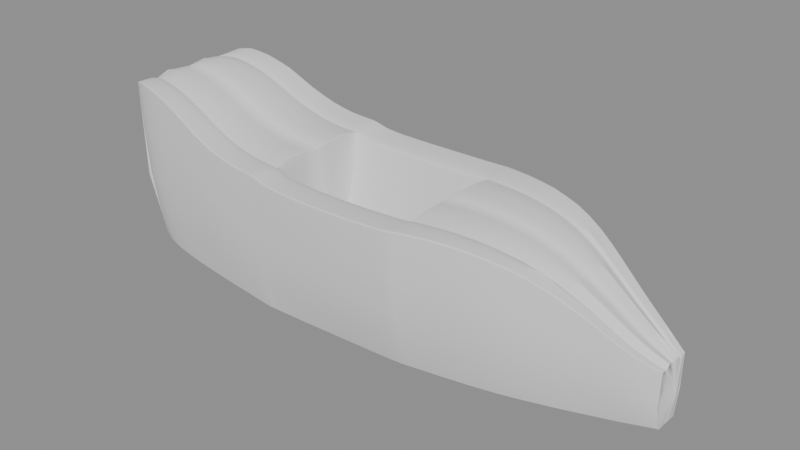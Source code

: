 # Source: tub-cockpit-v006.blend  (saved by Blender 5.2.45; exported with 4.5.12 LTS)
import bpy
from mathutils import Matrix  # noqa: F401  (used for matrix-valued properties, if any)

bpy.ops.wm.read_factory_settings(use_empty=True)
scene = bpy.context.scene
scene.name = 'Scene'

# ---- cameras
cam_cam_front = bpy.data.cameras.new('CAM_FRONT')
cam_cam_front.type = 'ORTHO'
cam_cam_front.ortho_scale = 1.75
cam_cam_side = bpy.data.cameras.new('CAM_SIDE')
cam_cam_side.type = 'ORTHO'
cam_cam_side.ortho_scale = 2.6
cam_cam_rear = bpy.data.cameras.new('CAM_REAR')
cam_cam_rear.type = 'ORTHO'
cam_cam_rear.ortho_scale = 1.75
cam_cam_top = bpy.data.cameras.new('CAM_TOP')
cam_cam_top.type = 'ORTHO'
cam_cam_top.ortho_scale = 2.6

# ---- meshes
me_tubcockpitmesh = bpy.data.meshes.new('TubCockpitMesh')
me_tubcockpitmesh.from_pydata([(1.13, 0.0, 0.09), (1.13, 0.05, 0.09), (1.13, 0.0735, 0.1908), (1.13, 0.075, 0.33), (1.13, 0.054, 0.328), (1.13, 0.0486, 0.318), (1.13, 0.0297, 0.34), (1.13, 0.0, 0.326), (1.07, 0.0, 0.085), (1.07, 0.065, 0.085), (1.07, 0.1029, 0.2005), (1.07, 0.105, 0.36), (1.07, 0.0756, 0.358), (1.07, 0.06804, 0.348), (1.07, 0.04158, 0.37), (1.07, 0.0, 0.356), (1.0, 0.0, 0.078), (1.0, 0.085, 0.078), (1.0, 0.1274, 0.2132), (1.0, 0.13, 0.4), (1.0, 0.0936, 0.398), (1.0, 0.08424, 0.388), (1.0, 0.05148, 0.41), (1.0, 0.0, 0.396), (0.92, 0.0, 0.07), (0.92, 0.1, 0.07), (0.92, 0.147, 0.2317), (0.92, 0.15, 0.455), (0.92, 0.108, 0.453), (0.92, 0.0972, 0.443), (0.92, 0.0594, 0.465), (0.92, 0.0, 0.451), (0.82, 0.0, 0.062), (0.82, 0.125, 0.062), (0.82, 0.1813, 0.2544), (0.82, 0.185, 0.52), (0.82, 0.1332, 0.518), (0.82, 0.1199, 0.508), (0.82, 0.07326, 0.53), (0.82, 0.0, 0.516), (0.7, 0.0, 0.056), (0.7, 0.155, 0.056), (0.7, 0.2254, 0.2803), (0.7, 0.23, 0.59), (0.7, 0.1656, 0.588), (0.7, 0.149, 0.578), (0.7, 0.09108, 0.6), (0.7, 0.0, 0.586), (0.58, 0.0, 0.052), (0.58, 0.185, 0.052), (0.58, 0.2646, 0.2927), (0.58, 0.27, 0.625), (0.58, 0.1944, 0.623), (0.58, 0.175, 0.613), (0.58, 0.1069, 0.635), (0.58, 0.0, 0.621), (0.46, 0.0, 0.05), (0.46, 0.208, 0.05), (0.46, 0.292, 0.2999), (0.46, 0.298, 0.645), (0.46, 0.2146, 0.643), (0.46, 0.1931, 0.633), (0.46, 0.118, 0.655), (0.46, 0.0, 0.641), (0.34, 0.0, 0.048), (0.34, 0.228, 0.048), (0.34, 0.3156, 0.3), (0.34, 0.322, 0.648), (0.34, 0.2318, 0.646), (0.34, 0.2087, 0.636), (0.34, 0.1275, 0.658), (0.34, 0.0, 0.644), (0.25, 0.0, 0.048), (0.25, 0.242, 0.048), (0.25, 0.3312, 0.2987), (0.25, 0.338, 0.645), (0.25, 0.2434, 0.643), (0.25, 0.219, 0.633), (0.25, 0.1338, 0.655), (0.25, 0.0, 0.641), (0.222, 0.0, 0.048), (0.222, 0.248, 0.048), (0.222, 0.3371, 0.2979), (0.222, 0.344, 0.643), (0.222, 0.2477, 0.641), (0.222, 0.2229, 0.631), (0.222, 0.1362, 0.653), (0.222, 0.0, 0.639), (0.2, 0.0, 0.048), (0.2, 0.252, 0.048), (0.2, 0.341, 0.2966), (0.2, 0.348, 0.64), (0.2, 0.2506, 0.638), (0.2, 0.2255, 0.628), (0.2, 0.1378, 0.314), (0.2, 0.0, 0.3), (0.12, 0.0, 0.048), (0.12, 0.258, 0.048), (0.12, 0.345, 0.295), (0.12, 0.352, 0.636), (0.12, 0.2534, 0.634), (0.12, 0.2281, 0.624), (0.12, 0.1394, 0.302), (0.12, 0.0, 0.288), (0.02, 0.0, 0.048), (0.02, 0.262, 0.048), (0.02, 0.3489, 0.2937), (0.02, 0.356, 0.633), (0.02, 0.2563, 0.631), (0.02, 0.2307, 0.621), (0.02, 0.141, 0.297), (0.02, 0.0, 0.283), (-0.09, 0.0, 0.048), (-0.09, 0.266, 0.048), (-0.09, 0.3508, 0.2929), (-0.09, 0.358, 0.631), (-0.09, 0.2578, 0.629), (-0.09, 0.232, 0.619), (-0.09, 0.1418, 0.296), (-0.09, 0.0, 0.282), (-0.2, 0.0, 0.048), (-0.2, 0.27, 0.048), (-0.2, 0.3499, 0.2929), (-0.2, 0.357, 0.631), (-0.2, 0.257, 0.629), (-0.2, 0.2313, 0.619), (-0.2, 0.1414, 0.296), (-0.2, 0.0, 0.282), (-0.3, 0.0, 0.048), (-0.3, 0.274, 0.048), (-0.3, 0.3479, 0.2937), (-0.3, 0.355, 0.633), (-0.3, 0.2556, 0.631), (-0.3, 0.23, 0.621), (-0.3, 0.1406, 0.299), (-0.3, 0.0, 0.285), (-0.38, 0.0, 0.05), (-0.38, 0.277, 0.05), (-0.38, 0.345, 0.2978), (-0.38, 0.352, 0.64), (-0.38, 0.2534, 0.638), (-0.38, 0.2281, 0.628), (-0.38, 0.1394, 0.309), (-0.38, 0.0, 0.295), (-0.42, 0.0, 0.05), (-0.42, 0.279, 0.05), (-0.42, 0.343, 0.3028), (-0.42, 0.35, 0.652), (-0.42, 0.252, 0.65), (-0.42, 0.2268, 0.64), (-0.42, 0.1386, 0.329), (-0.42, 0.0, 0.315), (-0.442, 0.0, 0.052), (-0.442, 0.281, 0.052), (-0.442, 0.342, 0.3065), (-0.442, 0.349, 0.658), (-0.442, 0.2513, 0.656), (-0.442, 0.2262, 0.646), (-0.442, 0.1382, 0.668), (-0.442, 0.0, 0.654), (-0.47, 0.0, 0.052), (-0.47, 0.282, 0.052), (-0.47, 0.341, 0.3074), (-0.47, 0.348, 0.66), (-0.47, 0.2506, 0.658), (-0.47, 0.2255, 0.648), (-0.47, 0.1378, 0.67), (-0.47, 0.0, 0.656), (-0.56, 0.0, 0.058), (-0.56, 0.275, 0.058), (-0.56, 0.3381, 0.3129), (-0.56, 0.345, 0.665), (-0.56, 0.2484, 0.663), (-0.56, 0.2236, 0.653), (-0.56, 0.1366, 0.675), (-0.56, 0.0, 0.661), (-0.66, 0.0, 0.062), (-0.66, 0.268, 0.062), (-0.66, 0.3332, 0.3237), (-0.66, 0.34, 0.685), (-0.66, 0.2448, 0.683), (-0.66, 0.2203, 0.673), (-0.66, 0.1346, 0.695), (-0.66, 0.0, 0.681), (-0.78, 0.0, 0.068), (-0.78, 0.258, 0.068), (-0.78, 0.3254, 0.346), (-0.78, 0.332, 0.73), (-0.78, 0.239, 0.728), (-0.78, 0.2151, 0.718), (-0.78, 0.1315, 0.74), (-0.78, 0.0, 0.726), (-0.9, 0.0, 0.075), (-0.9, 0.248, 0.075), (-0.9, 0.3136, 0.3774), (-0.9, 0.32, 0.795), (-0.9, 0.2304, 0.793), (-0.9, 0.2074, 0.783), (-0.9, 0.1267, 0.805), (-0.9, 0.0, 0.791), (-1.01, 0.0, 0.082), (-1.01, 0.234, 0.082), (-1.01, 0.3018, 0.3962), (-1.01, 0.308, 0.83), (-1.01, 0.2218, 0.828), (-1.01, 0.1996, 0.818), (-1.01, 0.122, 0.84), (-1.01, 0.0, 0.826), (-1.1, 0.0, 0.09), (-1.1, 0.22, 0.09), (-1.1, 0.2891, 0.4071), (-1.1, 0.295, 0.845), (-1.1, 0.2124, 0.843), (-1.1, 0.1912, 0.833), (-1.1, 0.1168, 0.855), (-1.1, 0.0, 0.841), (-1.16, 0.0, 0.1), (-1.16, 0.202, 0.1), (-1.16, 0.2695, 0.41), (-1.16, 0.275, 0.838), (-1.16, 0.198, 0.836), (-1.16, 0.1782, 0.826), (-1.16, 0.1089, 0.848), (-1.16, 0.0, 0.834), (-1.19, 0.0, 0.11), (-1.19, 0.185, 0.11), (-1.19, 0.2499, 0.4082), (-1.19, 0.255, 0.82), (-1.19, 0.1836, 0.818), (-1.19, 0.1652, 0.808), (-1.19, 0.101, 0.83), (-1.19, 0.0, 0.816), (1.15, 0.0, 0.21)], [], [(0, 1, 9, 8), (1, 2, 10, 9), (2, 3, 11, 10), (3, 4, 12, 11), (4, 5, 13, 12), (5, 6, 14, 13), (6, 7, 15, 14), (7, 0, 8, 15), (8, 9, 17, 16), (9, 10, 18, 17), (10, 11, 19, 18), (11, 12, 20, 19), (12, 13, 21, 20), (13, 14, 22, 21), (14, 15, 23, 22), (15, 8, 16, 23), (16, 17, 25, 24), (17, 18, 26, 25), (18, 19, 27, 26), (19, 20, 28, 27), (20, 21, 29, 28), (21, 22, 30, 29), (22, 23, 31, 30), (23, 16, 24, 31), (24, 25, 33, 32), (25, 26, 34, 33), (26, 27, 35, 34), (27, 28, 36, 35), (28, 29, 37, 36), (29, 30, 38, 37), (30, 31, 39, 38), (31, 24, 32, 39), (32, 33, 41, 40), (33, 34, 42, 41), (34, 35, 43, 42), (35, 36, 44, 43), (36, 37, 45, 44), (37, 38, 46, 45), (38, 39, 47, 46), (39, 32, 40, 47), (40, 41, 49, 48), (41, 42, 50, 49), (42, 43, 51, 50), (43, 44, 52, 51), (44, 45, 53, 52), (45, 46, 54, 53), (46, 47, 55, 54), (47, 40, 48, 55), (48, 49, 57, 56), (49, 50, 58, 57), (50, 51, 59, 58), (51, 52, 60, 59), (52, 53, 61, 60), (53, 54, 62, 61), (54, 55, 63, 62), (55, 48, 56, 63), (56, 57, 65, 64), (57, 58, 66, 65), (58, 59, 67, 66), (59, 60, 68, 67), (60, 61, 69, 68), (61, 62, 70, 69), (62, 63, 71, 70), (63, 56, 64, 71), (64, 65, 73, 72), (65, 66, 74, 73), (66, 67, 75, 74), (67, 68, 76, 75), (68, 69, 77, 76), (69, 70, 78, 77), (70, 71, 79, 78), (71, 64, 72, 79), (72, 73, 81, 80), (73, 74, 82, 81), (74, 75, 83, 82), (75, 76, 84, 83), (76, 77, 85, 84), (77, 78, 86, 85), (78, 79, 87, 86), (79, 72, 80, 87), (80, 81, 89, 88), (81, 82, 90, 89), (82, 83, 91, 90), (83, 84, 92, 91), (84, 85, 93, 92), (85, 86, 94, 93), (86, 87, 95, 94), (87, 80, 88, 95), (88, 89, 97, 96), (89, 90, 98, 97), (90, 91, 99, 98), (91, 92, 100, 99), (92, 93, 101, 100), (93, 94, 102, 101), (94, 95, 103, 102), (95, 88, 96, 103), (96, 97, 105, 104), (97, 98, 106, 105), (98, 99, 107, 106), (99, 100, 108, 107), (100, 101, 109, 108), (101, 102, 110, 109), (102, 103, 111, 110), (103, 96, 104, 111), (104, 105, 113, 112), (105, 106, 114, 113), (106, 107, 115, 114), (107, 108, 116, 115), (108, 109, 117, 116), (109, 110, 118, 117), (110, 111, 119, 118), (111, 104, 112, 119), (112, 113, 121, 120), (113, 114, 122, 121), (114, 115, 123, 122), (115, 116, 124, 123), (116, 117, 125, 124), (117, 118, 126, 125), (118, 119, 127, 126), (119, 112, 120, 127), (120, 121, 129, 128), (121, 122, 130, 129), (122, 123, 131, 130), (123, 124, 132, 131), (124, 125, 133, 132), (125, 126, 134, 133), (126, 127, 135, 134), (127, 120, 128, 135), (128, 129, 137, 136), (129, 130, 138, 137), (130, 131, 139, 138), (131, 132, 140, 139), (132, 133, 141, 140), (133, 134, 142, 141), (134, 135, 143, 142), (135, 128, 136, 143), (136, 137, 145, 144), (137, 138, 146, 145), (138, 139, 147, 146), (139, 140, 148, 147), (140, 141, 149, 148), (141, 142, 150, 149), (142, 143, 151, 150), (143, 136, 144, 151), (144, 145, 153, 152), (145, 146, 154, 153), (146, 147, 155, 154), (147, 148, 156, 155), (148, 149, 157, 156), (149, 150, 158, 157), (150, 151, 159, 158), (151, 144, 152, 159), (152, 153, 161, 160), (153, 154, 162, 161), (154, 155, 163, 162), (155, 156, 164, 163), (156, 157, 165, 164), (157, 158, 166, 165), (158, 159, 167, 166), (159, 152, 160, 167), (160, 161, 169, 168), (161, 162, 170, 169), (162, 163, 171, 170), (163, 164, 172, 171), (164, 165, 173, 172), (165, 166, 174, 173), (166, 167, 175, 174), (167, 160, 168, 175), (168, 169, 177, 176), (169, 170, 178, 177), (170, 171, 179, 178), (171, 172, 180, 179), (172, 173, 181, 180), (173, 174, 182, 181), (174, 175, 183, 182), (175, 168, 176, 183), (176, 177, 185, 184), (177, 178, 186, 185), (178, 179, 187, 186), (179, 180, 188, 187), (180, 181, 189, 188), (181, 182, 190, 189), (182, 183, 191, 190), (183, 176, 184, 191), (184, 185, 193, 192), (185, 186, 194, 193), (186, 187, 195, 194), (187, 188, 196, 195), (188, 189, 197, 196), (189, 190, 198, 197), (190, 191, 199, 198), (191, 184, 192, 199), (192, 193, 201, 200), (193, 194, 202, 201), (194, 195, 203, 202), (195, 196, 204, 203), (196, 197, 205, 204), (197, 198, 206, 205), (198, 199, 207, 206), (199, 192, 200, 207), (200, 201, 209, 208), (201, 202, 210, 209), (202, 203, 211, 210), (203, 204, 212, 211), (204, 205, 213, 212), (205, 206, 214, 213), (206, 207, 215, 214), (207, 200, 208, 215), (208, 209, 217, 216), (209, 210, 218, 217), (210, 211, 219, 218), (211, 212, 220, 219), (212, 213, 221, 220), (213, 214, 222, 221), (214, 215, 223, 222), (215, 208, 216, 223), (216, 217, 225, 224), (217, 218, 226, 225), (218, 219, 227, 226), (219, 220, 228, 227), (220, 221, 229, 228), (221, 222, 230, 229), (222, 223, 231, 230), (223, 216, 224, 231), (0, 1, 232), (1, 2, 232), (2, 3, 232), (3, 4, 232), (4, 5, 232), (5, 6, 232), (6, 7, 232), (7, 0, 232), (231, 230, 229, 228, 227, 226, 225, 224)])
me_tubcockpitmesh.polygons.foreach_set('use_smooth', [True] * 233)
_k = {(51, 52): 0.35, (59, 60): 0.35, (67, 68): 0.35, (75, 76): 0.35, (83, 84): 0.35, (91, 92): 0.35, (99, 100): 0.35, (107, 108): 0.35, (115, 116): 0.35, (123, 124): 0.35, (131, 132): 0.35, (139, 140): 0.35, (147, 148): 0.35, (155, 156): 0.35, (163, 164): 0.35, (171, 172): 0.35, (179, 180): 0.35, (187, 188): 0.35, (195, 196): 0.35, (203, 204): 0.35, (211, 212): 0.35, (219, 220): 0.35, (227, 228): 0.35}
me_tubcockpitmesh.attributes.new('crease_edge', 'FLOAT', 'EDGE').data.foreach_set('value', [_k.get((min(e.vertices), max(e.vertices)), 0.0) for e in me_tubcockpitmesh.edges])
me_tubcockpitmesh.update()

# ---- objects
ob_tubcockpit = bpy.data.objects.new('TubCockpit', me_tubcockpitmesh)
ob_cam_front = bpy.data.objects.new('CAM_FRONT', cam_cam_front)
ob_cam_side = bpy.data.objects.new('CAM_SIDE', cam_cam_side)
ob_cam_rear = bpy.data.objects.new('CAM_REAR', cam_cam_rear)
ob_cam_top = bpy.data.objects.new('CAM_TOP', cam_cam_top)

# ---- transforms, parenting, visibility, modifiers, constraints
ob_tubcockpit.location = (0.0, 0.0, 0.0)
_m = ob_tubcockpit.modifiers.new('mir', 'MIRROR')
_m.use_axis = (False, True, False)
_m = ob_tubcockpit.modifiers.new('bev', 'BEVEL')
_m.width = 0.02
_m.width_pct = 0.02
_m.segments = 2
_m.angle_limit = 0.4887
_m = ob_tubcockpit.modifiers.new('sub', 'SUBSURF')
_m.render_levels = 1
ob_cam_front.location = (6.0, 0.0, 0.55)
ob_cam_front.rotation_euler = (1.571, 0.0, 1.571)
ob_cam_side.location = (0.0, 6.0, 0.55)
ob_cam_side.rotation_euler = (1.571, 0.0, 3.142)
ob_cam_rear.location = (-6.0, 0.0, 0.55)
ob_cam_rear.rotation_euler = (1.571, 0.0, -1.571)
ob_cam_top.location = (0.0, 0.0, 6.0)
ob_cam_top.rotation_euler = (0.0, 0.0, 3.142)

# ---- collection membership
scene.collection.objects.link(ob_tubcockpit)
scene.collection.objects.link(ob_cam_front)
scene.collection.objects.link(ob_cam_side)
scene.collection.objects.link(ob_cam_rear)
scene.collection.objects.link(ob_cam_top)

# ---- scene / render settings (as saved in the file)
scene.frame_start = 1; scene.frame_end = 250; scene.frame_set(1)
scene.render.engine = 'BLENDER_EEVEE_NEXT'
scene.render.bake_bias = 0.0
scene.render.bake_samples = 0
scene.render.compositor_device = 'GPU'
scene.eevee.use_volume_custom_range = False
scene.eevee.fast_gi_thickness_near = 0.1
scene.eevee.fast_gi_thickness_far = 0.0
scene.eevee.ray_tracing_options.screen_trace_thickness = 0.1
bpy.context.view_layer.update()

# ---- added for rendering (the .blend has no active camera and no usable light): camera, sun + grey world if the file has none
cam_auto = bpy.data.cameras.new('AutoCamera')
cam_auto.lens = 50.0
cam_auto.sensor_width = 36.0
cam_auto.clip_end = 1000.0
ob_auto_camera = bpy.data.objects.new('AutoCamera', cam_auto)
scene.collection.objects.link(ob_auto_camera)
ob_auto_camera.location = (2.36487, -2.86214, 2.35959)
ob_auto_camera.rotation_euler = (1.09748, -7.21219e-08, 0.694738)
scene.camera = ob_auto_camera
light_auto_sun = bpy.data.lights.new('AutoSun', 'SUN')
light_auto_sun.energy = 3.0
light_auto_sun.angle = 0.0523599
ob_auto_sun = bpy.data.objects.new('AutoSun', light_auto_sun)
scene.collection.objects.link(ob_auto_sun)
ob_auto_sun.rotation_euler = (0.872665, 0.174533, 0.523599)
if scene.world is None:
    world_auto = bpy.data.worlds.new('AutoWorld')
    world_auto.color = (0.3, 0.3, 0.3)
    scene.world = world_auto
bpy.context.view_layer.update()
